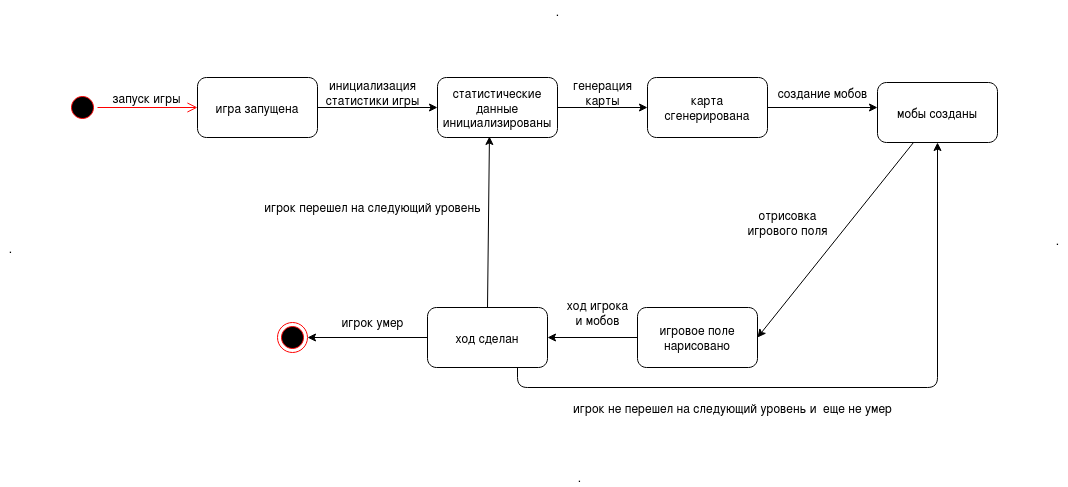

The diagram above was exported from draw.io. Its source (the exported page's mxGraphModel, read from the mxfile embedded in the PNG):
<mxGraphModel dx="1047" dy="495" grid="1" gridSize="10" guides="1" tooltips="1" connect="1" arrows="1" fold="1" page="1" pageScale="1" pageWidth="1169" pageHeight="826" background="#ffffff" math="0" shadow="0">
  <root>
    <mxCell id="0" />
    <mxCell id="1" parent="0" />
    <mxCell id="PmKPMtWUZMXxz4Zj31Y4-41" value="игра запущена" style="rounded=1;whiteSpace=wrap;html=1;" vertex="1" parent="1">
      <mxGeometry x="290" y="510" width="120" height="60" as="geometry" />
    </mxCell>
    <mxCell id="PmKPMtWUZMXxz4Zj31Y4-42" value="статистические данные инициализированы" style="rounded=1;whiteSpace=wrap;html=1;" vertex="1" parent="1">
      <mxGeometry x="530" y="510" width="120" height="60" as="geometry" />
    </mxCell>
    <mxCell id="PmKPMtWUZMXxz4Zj31Y4-46" value="" style="ellipse;html=1;shape=startState;fillColor=#000000;strokeColor=#ff0000;" vertex="1" parent="1">
      <mxGeometry x="160" y="525" width="30" height="30" as="geometry" />
    </mxCell>
    <mxCell id="PmKPMtWUZMXxz4Zj31Y4-47" value="" style="edgeStyle=orthogonalEdgeStyle;html=1;verticalAlign=bottom;endArrow=open;endSize=8;strokeColor=#ff0000;" edge="1" source="PmKPMtWUZMXxz4Zj31Y4-46" parent="1" target="PmKPMtWUZMXxz4Zj31Y4-41">
      <mxGeometry relative="1" as="geometry">
        <mxPoint x="175" y="610" as="targetPoint" />
      </mxGeometry>
    </mxCell>
    <mxCell id="PmKPMtWUZMXxz4Zj31Y4-50" value="запуск игры" style="text;html=1;align=center;verticalAlign=middle;resizable=0;points=[];autosize=1;" vertex="1" parent="1">
      <mxGeometry x="199" y="520" width="80" height="20" as="geometry" />
    </mxCell>
    <mxCell id="PmKPMtWUZMXxz4Zj31Y4-51" value="" style="endArrow=classic;html=1;exitX=1;exitY=0.5;exitDx=0;exitDy=0;" edge="1" parent="1" source="PmKPMtWUZMXxz4Zj31Y4-41" target="PmKPMtWUZMXxz4Zj31Y4-42">
      <mxGeometry width="50" height="50" relative="1" as="geometry">
        <mxPoint x="630" y="620" as="sourcePoint" />
        <mxPoint x="680" y="570" as="targetPoint" />
      </mxGeometry>
    </mxCell>
    <mxCell id="PmKPMtWUZMXxz4Zj31Y4-52" value="&lt;div&gt;инициализация &lt;br&gt;&lt;/div&gt;&lt;div&gt;статистики игры&lt;/div&gt;" style="text;html=1;align=center;verticalAlign=middle;resizable=0;points=[];autosize=1;" vertex="1" parent="1">
      <mxGeometry x="410" y="510" width="110" height="30" as="geometry" />
    </mxCell>
    <mxCell id="PmKPMtWUZMXxz4Zj31Y4-53" value="" style="endArrow=classic;html=1;exitX=1;exitY=0.5;exitDx=0;exitDy=0;" edge="1" parent="1" source="PmKPMtWUZMXxz4Zj31Y4-42">
      <mxGeometry width="50" height="50" relative="1" as="geometry">
        <mxPoint x="630" y="620" as="sourcePoint" />
        <mxPoint x="740" y="540" as="targetPoint" />
      </mxGeometry>
    </mxCell>
    <mxCell id="PmKPMtWUZMXxz4Zj31Y4-54" value="карта сгенерирована" style="rounded=1;whiteSpace=wrap;html=1;" vertex="1" parent="1">
      <mxGeometry x="740" y="510" width="120" height="60" as="geometry" />
    </mxCell>
    <mxCell id="PmKPMtWUZMXxz4Zj31Y4-56" value="мобы созданы" style="rounded=1;whiteSpace=wrap;html=1;" vertex="1" parent="1">
      <mxGeometry x="970" y="515" width="120" height="60" as="geometry" />
    </mxCell>
    <mxCell id="PmKPMtWUZMXxz4Zj31Y4-57" value="&lt;div&gt;игровое поле &lt;br&gt;&lt;/div&gt;&lt;div&gt;нарисовано&lt;br&gt;&lt;/div&gt;" style="rounded=1;whiteSpace=wrap;html=1;" vertex="1" parent="1">
      <mxGeometry x="730" y="740" width="120" height="60" as="geometry" />
    </mxCell>
    <mxCell id="PmKPMtWUZMXxz4Zj31Y4-58" value="" style="endArrow=classic;html=1;entryX=0;entryY=0.5;entryDx=0;entryDy=0;exitX=1;exitY=0.5;exitDx=0;exitDy=0;" edge="1" parent="1" source="PmKPMtWUZMXxz4Zj31Y4-54">
      <mxGeometry width="50" height="50" relative="1" as="geometry">
        <mxPoint x="630" y="680" as="sourcePoint" />
        <mxPoint x="970" y="540" as="targetPoint" />
      </mxGeometry>
    </mxCell>
    <mxCell id="PmKPMtWUZMXxz4Zj31Y4-60" value="ход сделан" style="rounded=1;whiteSpace=wrap;html=1;" vertex="1" parent="1">
      <mxGeometry x="520" y="740" width="120" height="60" as="geometry" />
    </mxCell>
    <mxCell id="PmKPMtWUZMXxz4Zj31Y4-61" value="" style="endArrow=classic;html=1;entryX=1;entryY=0.5;entryDx=0;entryDy=0;" edge="1" parent="1" source="PmKPMtWUZMXxz4Zj31Y4-56" target="PmKPMtWUZMXxz4Zj31Y4-57">
      <mxGeometry width="50" height="50" relative="1" as="geometry">
        <mxPoint x="630" y="680" as="sourcePoint" />
        <mxPoint x="680" y="630" as="targetPoint" />
      </mxGeometry>
    </mxCell>
    <mxCell id="PmKPMtWUZMXxz4Zj31Y4-62" value="" style="endArrow=classic;html=1;exitX=0;exitY=0.5;exitDx=0;exitDy=0;entryX=1;entryY=0.5;entryDx=0;entryDy=0;" edge="1" parent="1" source="PmKPMtWUZMXxz4Zj31Y4-57" target="PmKPMtWUZMXxz4Zj31Y4-60">
      <mxGeometry width="50" height="50" relative="1" as="geometry">
        <mxPoint x="630" y="780" as="sourcePoint" />
        <mxPoint x="680" y="730" as="targetPoint" />
      </mxGeometry>
    </mxCell>
    <mxCell id="PmKPMtWUZMXxz4Zj31Y4-63" value="&lt;div&gt;генерация&lt;/div&gt;&lt;div&gt;карты&lt;br&gt;&lt;/div&gt;" style="text;html=1;align=center;verticalAlign=middle;resizable=0;points=[];autosize=1;" vertex="1" parent="1">
      <mxGeometry x="660" y="510" width="70" height="30" as="geometry" />
    </mxCell>
    <mxCell id="PmKPMtWUZMXxz4Zj31Y4-65" value="создание мобов" style="text;html=1;align=center;verticalAlign=middle;resizable=0;points=[];autosize=1;" vertex="1" parent="1">
      <mxGeometry x="860" y="515" width="110" height="20" as="geometry" />
    </mxCell>
    <mxCell id="PmKPMtWUZMXxz4Zj31Y4-66" value="&lt;div&gt;отрисовка&lt;/div&gt;&lt;div&gt; игрового поля&lt;/div&gt;" style="text;html=1;align=center;verticalAlign=middle;resizable=0;points=[];autosize=1;" vertex="1" parent="1">
      <mxGeometry x="830" y="640" width="100" height="30" as="geometry" />
    </mxCell>
    <mxCell id="PmKPMtWUZMXxz4Zj31Y4-67" value="&lt;div&gt;ход игрока&lt;/div&gt;&lt;div&gt; и мобов&lt;/div&gt;" style="text;html=1;align=center;verticalAlign=middle;resizable=0;points=[];autosize=1;" vertex="1" parent="1">
      <mxGeometry x="650" y="730" width="80" height="30" as="geometry" />
    </mxCell>
    <mxCell id="PmKPMtWUZMXxz4Zj31Y4-70" value="" style="endArrow=classic;html=1;exitX=0.75;exitY=1;exitDx=0;exitDy=0;entryX=0.5;entryY=1;entryDx=0;entryDy=0;" edge="1" parent="1" source="PmKPMtWUZMXxz4Zj31Y4-60" target="PmKPMtWUZMXxz4Zj31Y4-56">
      <mxGeometry width="50" height="50" relative="1" as="geometry">
        <mxPoint x="630" y="680" as="sourcePoint" />
        <mxPoint x="610" y="790" as="targetPoint" />
        <Array as="points">
          <mxPoint x="610" y="820" />
          <mxPoint x="1030" y="820" />
        </Array>
      </mxGeometry>
    </mxCell>
    <mxCell id="PmKPMtWUZMXxz4Zj31Y4-71" value="игрок не перешел на следующий уровень и&amp;nbsp; еще не умер " style="text;html=1;align=center;verticalAlign=middle;resizable=0;points=[];autosize=1;" vertex="1" parent="1">
      <mxGeometry x="660" y="830" width="330" height="20" as="geometry" />
    </mxCell>
    <mxCell id="PmKPMtWUZMXxz4Zj31Y4-72" value="" style="endArrow=classic;html=1;exitX=0;exitY=0.5;exitDx=0;exitDy=0;" edge="1" parent="1" source="PmKPMtWUZMXxz4Zj31Y4-60">
      <mxGeometry width="50" height="50" relative="1" as="geometry">
        <mxPoint x="630" y="780" as="sourcePoint" />
        <mxPoint x="400" y="770" as="targetPoint" />
      </mxGeometry>
    </mxCell>
    <mxCell id="PmKPMtWUZMXxz4Zj31Y4-73" value="игрок умер" style="text;html=1;align=center;verticalAlign=middle;resizable=0;points=[];autosize=1;" vertex="1" parent="1">
      <mxGeometry x="425" y="744" width="80" height="20" as="geometry" />
    </mxCell>
    <mxCell id="PmKPMtWUZMXxz4Zj31Y4-74" value="" style="ellipse;html=1;shape=endState;fillColor=#000000;strokeColor=#ff0000;" vertex="1" parent="1">
      <mxGeometry x="370" y="755" width="30" height="30" as="geometry" />
    </mxCell>
    <mxCell id="PmKPMtWUZMXxz4Zj31Y4-76" value="" style="endArrow=classic;html=1;entryX=0.433;entryY=0.983;entryDx=0;entryDy=0;entryPerimeter=0;exitX=0.5;exitY=0;exitDx=0;exitDy=0;" edge="1" parent="1" source="PmKPMtWUZMXxz4Zj31Y4-60" target="PmKPMtWUZMXxz4Zj31Y4-42">
      <mxGeometry width="50" height="50" relative="1" as="geometry">
        <mxPoint x="585" y="630" as="sourcePoint" />
        <mxPoint x="680" y="730" as="targetPoint" />
      </mxGeometry>
    </mxCell>
    <mxCell id="PmKPMtWUZMXxz4Zj31Y4-77" value="игрок перешел на следующий уровень" style="text;html=1;align=center;verticalAlign=middle;resizable=0;points=[];autosize=1;" vertex="1" parent="1">
      <mxGeometry x="350" y="629" width="230" height="20" as="geometry" />
    </mxCell>
    <mxCell id="PmKPMtWUZMXxz4Zj31Y4-78" value="." style="text;html=1;align=center;verticalAlign=middle;resizable=0;points=[];autosize=1;" vertex="1" parent="1">
      <mxGeometry x="640" y="433" width="20" height="20" as="geometry" />
    </mxCell>
    <mxCell id="PmKPMtWUZMXxz4Zj31Y4-79" value="." style="text;html=1;align=center;verticalAlign=middle;resizable=0;points=[];autosize=1;" vertex="1" parent="1">
      <mxGeometry x="662" y="899" width="20" height="20" as="geometry" />
    </mxCell>
    <mxCell id="PmKPMtWUZMXxz4Zj31Y4-80" value="." style="text;html=1;align=center;verticalAlign=middle;resizable=0;points=[];autosize=1;" vertex="1" parent="1">
      <mxGeometry x="1140" y="662" width="20" height="20" as="geometry" />
    </mxCell>
    <mxCell id="PmKPMtWUZMXxz4Zj31Y4-81" value="." style="text;html=1;align=center;verticalAlign=middle;resizable=0;points=[];autosize=1;" vertex="1" parent="1">
      <mxGeometry x="93" y="670" width="20" height="20" as="geometry" />
    </mxCell>
  </root>
</mxGraphModel>